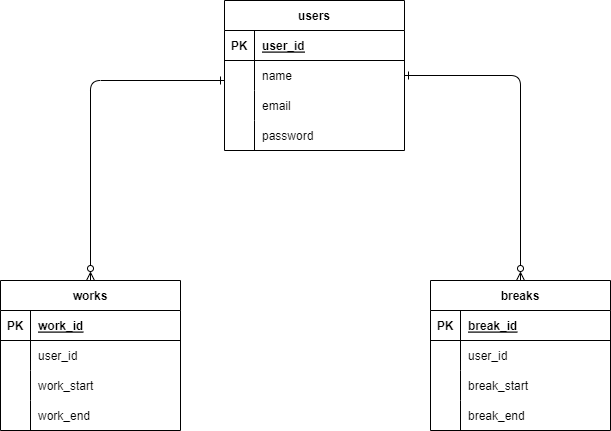

The diagram above was exported from draw.io. Its source (the exported page's mxGraphModel, read from the mxfile embedded in the PNG):
<mxGraphModel dx="1386" dy="779" grid="1" gridSize="10" guides="1" tooltips="1" connect="1" arrows="1" fold="1" page="1" pageScale="1" pageWidth="827" pageHeight="583" math="0" shadow="0">
  <root>
    <mxCell id="0" />
    <mxCell id="1" parent="0" />
    <mxCell id="jlrc_Y9RhvUSPXPGaJL4-1" value="users" style="shape=table;startSize=30;container=1;collapsible=1;childLayout=tableLayout;fixedRows=1;rowLines=0;fontStyle=1;align=center;resizeLast=1;" vertex="1" parent="1">
      <mxGeometry x="324" y="40" width="180" height="150" as="geometry" />
    </mxCell>
    <mxCell id="jlrc_Y9RhvUSPXPGaJL4-2" value="" style="shape=tableRow;horizontal=0;startSize=0;swimlaneHead=0;swimlaneBody=0;fillColor=none;collapsible=0;dropTarget=0;points=[[0,0.5],[1,0.5]];portConstraint=eastwest;top=0;left=0;right=0;bottom=1;" vertex="1" parent="jlrc_Y9RhvUSPXPGaJL4-1">
      <mxGeometry y="30" width="180" height="30" as="geometry" />
    </mxCell>
    <mxCell id="jlrc_Y9RhvUSPXPGaJL4-3" value="PK" style="shape=partialRectangle;connectable=0;fillColor=none;top=0;left=0;bottom=0;right=0;fontStyle=1;overflow=hidden;" vertex="1" parent="jlrc_Y9RhvUSPXPGaJL4-2">
      <mxGeometry width="30" height="30" as="geometry">
        <mxRectangle width="30" height="30" as="alternateBounds" />
      </mxGeometry>
    </mxCell>
    <mxCell id="jlrc_Y9RhvUSPXPGaJL4-4" value="user_id" style="shape=partialRectangle;connectable=0;fillColor=none;top=0;left=0;bottom=0;right=0;align=left;spacingLeft=6;fontStyle=5;overflow=hidden;" vertex="1" parent="jlrc_Y9RhvUSPXPGaJL4-2">
      <mxGeometry x="30" width="150" height="30" as="geometry">
        <mxRectangle width="150" height="30" as="alternateBounds" />
      </mxGeometry>
    </mxCell>
    <mxCell id="jlrc_Y9RhvUSPXPGaJL4-5" value="" style="shape=tableRow;horizontal=0;startSize=0;swimlaneHead=0;swimlaneBody=0;fillColor=none;collapsible=0;dropTarget=0;points=[[0,0.5],[1,0.5]];portConstraint=eastwest;top=0;left=0;right=0;bottom=0;" vertex="1" parent="jlrc_Y9RhvUSPXPGaJL4-1">
      <mxGeometry y="60" width="180" height="30" as="geometry" />
    </mxCell>
    <mxCell id="jlrc_Y9RhvUSPXPGaJL4-6" value="" style="shape=partialRectangle;connectable=0;fillColor=none;top=0;left=0;bottom=0;right=0;editable=1;overflow=hidden;" vertex="1" parent="jlrc_Y9RhvUSPXPGaJL4-5">
      <mxGeometry width="30" height="30" as="geometry">
        <mxRectangle width="30" height="30" as="alternateBounds" />
      </mxGeometry>
    </mxCell>
    <mxCell id="jlrc_Y9RhvUSPXPGaJL4-7" value="name" style="shape=partialRectangle;connectable=0;fillColor=none;top=0;left=0;bottom=0;right=0;align=left;spacingLeft=6;overflow=hidden;" vertex="1" parent="jlrc_Y9RhvUSPXPGaJL4-5">
      <mxGeometry x="30" width="150" height="30" as="geometry">
        <mxRectangle width="150" height="30" as="alternateBounds" />
      </mxGeometry>
    </mxCell>
    <mxCell id="jlrc_Y9RhvUSPXPGaJL4-8" value="" style="shape=tableRow;horizontal=0;startSize=0;swimlaneHead=0;swimlaneBody=0;fillColor=none;collapsible=0;dropTarget=0;points=[[0,0.5],[1,0.5]];portConstraint=eastwest;top=0;left=0;right=0;bottom=0;" vertex="1" parent="jlrc_Y9RhvUSPXPGaJL4-1">
      <mxGeometry y="90" width="180" height="30" as="geometry" />
    </mxCell>
    <mxCell id="jlrc_Y9RhvUSPXPGaJL4-9" value="" style="shape=partialRectangle;connectable=0;fillColor=none;top=0;left=0;bottom=0;right=0;editable=1;overflow=hidden;" vertex="1" parent="jlrc_Y9RhvUSPXPGaJL4-8">
      <mxGeometry width="30" height="30" as="geometry">
        <mxRectangle width="30" height="30" as="alternateBounds" />
      </mxGeometry>
    </mxCell>
    <mxCell id="jlrc_Y9RhvUSPXPGaJL4-10" value="email" style="shape=partialRectangle;connectable=0;fillColor=none;top=0;left=0;bottom=0;right=0;align=left;spacingLeft=6;overflow=hidden;" vertex="1" parent="jlrc_Y9RhvUSPXPGaJL4-8">
      <mxGeometry x="30" width="150" height="30" as="geometry">
        <mxRectangle width="150" height="30" as="alternateBounds" />
      </mxGeometry>
    </mxCell>
    <mxCell id="jlrc_Y9RhvUSPXPGaJL4-11" value="" style="shape=tableRow;horizontal=0;startSize=0;swimlaneHead=0;swimlaneBody=0;fillColor=none;collapsible=0;dropTarget=0;points=[[0,0.5],[1,0.5]];portConstraint=eastwest;top=0;left=0;right=0;bottom=0;" vertex="1" parent="jlrc_Y9RhvUSPXPGaJL4-1">
      <mxGeometry y="120" width="180" height="30" as="geometry" />
    </mxCell>
    <mxCell id="jlrc_Y9RhvUSPXPGaJL4-12" value="" style="shape=partialRectangle;connectable=0;fillColor=none;top=0;left=0;bottom=0;right=0;editable=1;overflow=hidden;" vertex="1" parent="jlrc_Y9RhvUSPXPGaJL4-11">
      <mxGeometry width="30" height="30" as="geometry">
        <mxRectangle width="30" height="30" as="alternateBounds" />
      </mxGeometry>
    </mxCell>
    <mxCell id="jlrc_Y9RhvUSPXPGaJL4-13" value="password" style="shape=partialRectangle;connectable=0;fillColor=none;top=0;left=0;bottom=0;right=0;align=left;spacingLeft=6;overflow=hidden;" vertex="1" parent="jlrc_Y9RhvUSPXPGaJL4-11">
      <mxGeometry x="30" width="150" height="30" as="geometry">
        <mxRectangle width="150" height="30" as="alternateBounds" />
      </mxGeometry>
    </mxCell>
    <mxCell id="jlrc_Y9RhvUSPXPGaJL4-17" value="works" style="shape=table;startSize=30;container=1;collapsible=1;childLayout=tableLayout;fixedRows=1;rowLines=0;fontStyle=1;align=center;resizeLast=1;" vertex="1" parent="1">
      <mxGeometry x="100" y="320" width="180" height="150" as="geometry" />
    </mxCell>
    <mxCell id="jlrc_Y9RhvUSPXPGaJL4-18" value="" style="shape=tableRow;horizontal=0;startSize=0;swimlaneHead=0;swimlaneBody=0;fillColor=none;collapsible=0;dropTarget=0;points=[[0,0.5],[1,0.5]];portConstraint=eastwest;top=0;left=0;right=0;bottom=1;" vertex="1" parent="jlrc_Y9RhvUSPXPGaJL4-17">
      <mxGeometry y="30" width="180" height="30" as="geometry" />
    </mxCell>
    <mxCell id="jlrc_Y9RhvUSPXPGaJL4-19" value="PK" style="shape=partialRectangle;connectable=0;fillColor=none;top=0;left=0;bottom=0;right=0;fontStyle=1;overflow=hidden;" vertex="1" parent="jlrc_Y9RhvUSPXPGaJL4-18">
      <mxGeometry width="30" height="30" as="geometry">
        <mxRectangle width="30" height="30" as="alternateBounds" />
      </mxGeometry>
    </mxCell>
    <mxCell id="jlrc_Y9RhvUSPXPGaJL4-20" value="work_id" style="shape=partialRectangle;connectable=0;fillColor=none;top=0;left=0;bottom=0;right=0;align=left;spacingLeft=6;fontStyle=5;overflow=hidden;" vertex="1" parent="jlrc_Y9RhvUSPXPGaJL4-18">
      <mxGeometry x="30" width="150" height="30" as="geometry">
        <mxRectangle width="150" height="30" as="alternateBounds" />
      </mxGeometry>
    </mxCell>
    <mxCell id="jlrc_Y9RhvUSPXPGaJL4-21" value="" style="shape=tableRow;horizontal=0;startSize=0;swimlaneHead=0;swimlaneBody=0;fillColor=none;collapsible=0;dropTarget=0;points=[[0,0.5],[1,0.5]];portConstraint=eastwest;top=0;left=0;right=0;bottom=0;" vertex="1" parent="jlrc_Y9RhvUSPXPGaJL4-17">
      <mxGeometry y="60" width="180" height="30" as="geometry" />
    </mxCell>
    <mxCell id="jlrc_Y9RhvUSPXPGaJL4-22" value="" style="shape=partialRectangle;connectable=0;fillColor=none;top=0;left=0;bottom=0;right=0;editable=1;overflow=hidden;" vertex="1" parent="jlrc_Y9RhvUSPXPGaJL4-21">
      <mxGeometry width="30" height="30" as="geometry">
        <mxRectangle width="30" height="30" as="alternateBounds" />
      </mxGeometry>
    </mxCell>
    <mxCell id="jlrc_Y9RhvUSPXPGaJL4-23" value="user_id" style="shape=partialRectangle;connectable=0;fillColor=none;top=0;left=0;bottom=0;right=0;align=left;spacingLeft=6;overflow=hidden;" vertex="1" parent="jlrc_Y9RhvUSPXPGaJL4-21">
      <mxGeometry x="30" width="150" height="30" as="geometry">
        <mxRectangle width="150" height="30" as="alternateBounds" />
      </mxGeometry>
    </mxCell>
    <mxCell id="jlrc_Y9RhvUSPXPGaJL4-24" value="" style="shape=tableRow;horizontal=0;startSize=0;swimlaneHead=0;swimlaneBody=0;fillColor=none;collapsible=0;dropTarget=0;points=[[0,0.5],[1,0.5]];portConstraint=eastwest;top=0;left=0;right=0;bottom=0;" vertex="1" parent="jlrc_Y9RhvUSPXPGaJL4-17">
      <mxGeometry y="90" width="180" height="30" as="geometry" />
    </mxCell>
    <mxCell id="jlrc_Y9RhvUSPXPGaJL4-25" value="" style="shape=partialRectangle;connectable=0;fillColor=none;top=0;left=0;bottom=0;right=0;editable=1;overflow=hidden;" vertex="1" parent="jlrc_Y9RhvUSPXPGaJL4-24">
      <mxGeometry width="30" height="30" as="geometry">
        <mxRectangle width="30" height="30" as="alternateBounds" />
      </mxGeometry>
    </mxCell>
    <mxCell id="jlrc_Y9RhvUSPXPGaJL4-26" value="work_start" style="shape=partialRectangle;connectable=0;fillColor=none;top=0;left=0;bottom=0;right=0;align=left;spacingLeft=6;overflow=hidden;" vertex="1" parent="jlrc_Y9RhvUSPXPGaJL4-24">
      <mxGeometry x="30" width="150" height="30" as="geometry">
        <mxRectangle width="150" height="30" as="alternateBounds" />
      </mxGeometry>
    </mxCell>
    <mxCell id="jlrc_Y9RhvUSPXPGaJL4-27" value="" style="shape=tableRow;horizontal=0;startSize=0;swimlaneHead=0;swimlaneBody=0;fillColor=none;collapsible=0;dropTarget=0;points=[[0,0.5],[1,0.5]];portConstraint=eastwest;top=0;left=0;right=0;bottom=0;" vertex="1" parent="jlrc_Y9RhvUSPXPGaJL4-17">
      <mxGeometry y="120" width="180" height="30" as="geometry" />
    </mxCell>
    <mxCell id="jlrc_Y9RhvUSPXPGaJL4-28" value="" style="shape=partialRectangle;connectable=0;fillColor=none;top=0;left=0;bottom=0;right=0;editable=1;overflow=hidden;" vertex="1" parent="jlrc_Y9RhvUSPXPGaJL4-27">
      <mxGeometry width="30" height="30" as="geometry">
        <mxRectangle width="30" height="30" as="alternateBounds" />
      </mxGeometry>
    </mxCell>
    <mxCell id="jlrc_Y9RhvUSPXPGaJL4-29" value="work_end" style="shape=partialRectangle;connectable=0;fillColor=none;top=0;left=0;bottom=0;right=0;align=left;spacingLeft=6;overflow=hidden;" vertex="1" parent="jlrc_Y9RhvUSPXPGaJL4-27">
      <mxGeometry x="30" width="150" height="30" as="geometry">
        <mxRectangle width="150" height="30" as="alternateBounds" />
      </mxGeometry>
    </mxCell>
    <mxCell id="jlrc_Y9RhvUSPXPGaJL4-30" value="breaks" style="shape=table;startSize=30;container=1;collapsible=1;childLayout=tableLayout;fixedRows=1;rowLines=0;fontStyle=1;align=center;resizeLast=1;" vertex="1" parent="1">
      <mxGeometry x="530" y="320" width="180" height="150" as="geometry" />
    </mxCell>
    <mxCell id="jlrc_Y9RhvUSPXPGaJL4-31" value="" style="shape=tableRow;horizontal=0;startSize=0;swimlaneHead=0;swimlaneBody=0;fillColor=none;collapsible=0;dropTarget=0;points=[[0,0.5],[1,0.5]];portConstraint=eastwest;top=0;left=0;right=0;bottom=1;" vertex="1" parent="jlrc_Y9RhvUSPXPGaJL4-30">
      <mxGeometry y="30" width="180" height="30" as="geometry" />
    </mxCell>
    <mxCell id="jlrc_Y9RhvUSPXPGaJL4-32" value="PK" style="shape=partialRectangle;connectable=0;fillColor=none;top=0;left=0;bottom=0;right=0;fontStyle=1;overflow=hidden;" vertex="1" parent="jlrc_Y9RhvUSPXPGaJL4-31">
      <mxGeometry width="30" height="30" as="geometry">
        <mxRectangle width="30" height="30" as="alternateBounds" />
      </mxGeometry>
    </mxCell>
    <mxCell id="jlrc_Y9RhvUSPXPGaJL4-33" value="break_id" style="shape=partialRectangle;connectable=0;fillColor=none;top=0;left=0;bottom=0;right=0;align=left;spacingLeft=6;fontStyle=5;overflow=hidden;" vertex="1" parent="jlrc_Y9RhvUSPXPGaJL4-31">
      <mxGeometry x="30" width="150" height="30" as="geometry">
        <mxRectangle width="150" height="30" as="alternateBounds" />
      </mxGeometry>
    </mxCell>
    <mxCell id="jlrc_Y9RhvUSPXPGaJL4-34" value="" style="shape=tableRow;horizontal=0;startSize=0;swimlaneHead=0;swimlaneBody=0;fillColor=none;collapsible=0;dropTarget=0;points=[[0,0.5],[1,0.5]];portConstraint=eastwest;top=0;left=0;right=0;bottom=0;" vertex="1" parent="jlrc_Y9RhvUSPXPGaJL4-30">
      <mxGeometry y="60" width="180" height="30" as="geometry" />
    </mxCell>
    <mxCell id="jlrc_Y9RhvUSPXPGaJL4-35" value="" style="shape=partialRectangle;connectable=0;fillColor=none;top=0;left=0;bottom=0;right=0;editable=1;overflow=hidden;" vertex="1" parent="jlrc_Y9RhvUSPXPGaJL4-34">
      <mxGeometry width="30" height="30" as="geometry">
        <mxRectangle width="30" height="30" as="alternateBounds" />
      </mxGeometry>
    </mxCell>
    <mxCell id="jlrc_Y9RhvUSPXPGaJL4-36" value="user_id" style="shape=partialRectangle;connectable=0;fillColor=none;top=0;left=0;bottom=0;right=0;align=left;spacingLeft=6;overflow=hidden;" vertex="1" parent="jlrc_Y9RhvUSPXPGaJL4-34">
      <mxGeometry x="30" width="150" height="30" as="geometry">
        <mxRectangle width="150" height="30" as="alternateBounds" />
      </mxGeometry>
    </mxCell>
    <mxCell id="jlrc_Y9RhvUSPXPGaJL4-37" value="" style="shape=tableRow;horizontal=0;startSize=0;swimlaneHead=0;swimlaneBody=0;fillColor=none;collapsible=0;dropTarget=0;points=[[0,0.5],[1,0.5]];portConstraint=eastwest;top=0;left=0;right=0;bottom=0;" vertex="1" parent="jlrc_Y9RhvUSPXPGaJL4-30">
      <mxGeometry y="90" width="180" height="30" as="geometry" />
    </mxCell>
    <mxCell id="jlrc_Y9RhvUSPXPGaJL4-38" value="" style="shape=partialRectangle;connectable=0;fillColor=none;top=0;left=0;bottom=0;right=0;editable=1;overflow=hidden;" vertex="1" parent="jlrc_Y9RhvUSPXPGaJL4-37">
      <mxGeometry width="30" height="30" as="geometry">
        <mxRectangle width="30" height="30" as="alternateBounds" />
      </mxGeometry>
    </mxCell>
    <mxCell id="jlrc_Y9RhvUSPXPGaJL4-39" value="break_start" style="shape=partialRectangle;connectable=0;fillColor=none;top=0;left=0;bottom=0;right=0;align=left;spacingLeft=6;overflow=hidden;" vertex="1" parent="jlrc_Y9RhvUSPXPGaJL4-37">
      <mxGeometry x="30" width="150" height="30" as="geometry">
        <mxRectangle width="150" height="30" as="alternateBounds" />
      </mxGeometry>
    </mxCell>
    <mxCell id="jlrc_Y9RhvUSPXPGaJL4-40" value="" style="shape=tableRow;horizontal=0;startSize=0;swimlaneHead=0;swimlaneBody=0;fillColor=none;collapsible=0;dropTarget=0;points=[[0,0.5],[1,0.5]];portConstraint=eastwest;top=0;left=0;right=0;bottom=0;" vertex="1" parent="jlrc_Y9RhvUSPXPGaJL4-30">
      <mxGeometry y="120" width="180" height="30" as="geometry" />
    </mxCell>
    <mxCell id="jlrc_Y9RhvUSPXPGaJL4-41" value="" style="shape=partialRectangle;connectable=0;fillColor=none;top=0;left=0;bottom=0;right=0;editable=1;overflow=hidden;" vertex="1" parent="jlrc_Y9RhvUSPXPGaJL4-40">
      <mxGeometry width="30" height="30" as="geometry">
        <mxRectangle width="30" height="30" as="alternateBounds" />
      </mxGeometry>
    </mxCell>
    <mxCell id="jlrc_Y9RhvUSPXPGaJL4-42" value="break_end" style="shape=partialRectangle;connectable=0;fillColor=none;top=0;left=0;bottom=0;right=0;align=left;spacingLeft=6;overflow=hidden;" vertex="1" parent="jlrc_Y9RhvUSPXPGaJL4-40">
      <mxGeometry x="30" width="150" height="30" as="geometry">
        <mxRectangle width="150" height="30" as="alternateBounds" />
      </mxGeometry>
    </mxCell>
    <mxCell id="jlrc_Y9RhvUSPXPGaJL4-43" value="" style="fontSize=12;html=1;endArrow=ERone;exitX=0.5;exitY=0;exitDx=0;exitDy=0;endFill=0;startArrow=ERzeroToMany;startFill=0;" edge="1" parent="1" source="jlrc_Y9RhvUSPXPGaJL4-17">
      <mxGeometry width="100" height="100" relative="1" as="geometry">
        <mxPoint x="224" y="220" as="sourcePoint" />
        <mxPoint x="324" y="120" as="targetPoint" />
        <Array as="points">
          <mxPoint x="190" y="120" />
        </Array>
      </mxGeometry>
    </mxCell>
    <mxCell id="jlrc_Y9RhvUSPXPGaJL4-44" value="" style="fontSize=12;html=1;endArrow=ERone;endFill=0;exitX=0.5;exitY=0;exitDx=0;exitDy=0;entryX=1;entryY=0.5;entryDx=0;entryDy=0;startArrow=ERzeroToMany;startFill=0;" edge="1" parent="1" source="jlrc_Y9RhvUSPXPGaJL4-30" target="jlrc_Y9RhvUSPXPGaJL4-5">
      <mxGeometry width="100" height="100" relative="1" as="geometry">
        <mxPoint x="360" y="350" as="sourcePoint" />
        <mxPoint x="500" y="115" as="targetPoint" />
        <Array as="points">
          <mxPoint x="620" y="115" />
        </Array>
      </mxGeometry>
    </mxCell>
  </root>
</mxGraphModel>